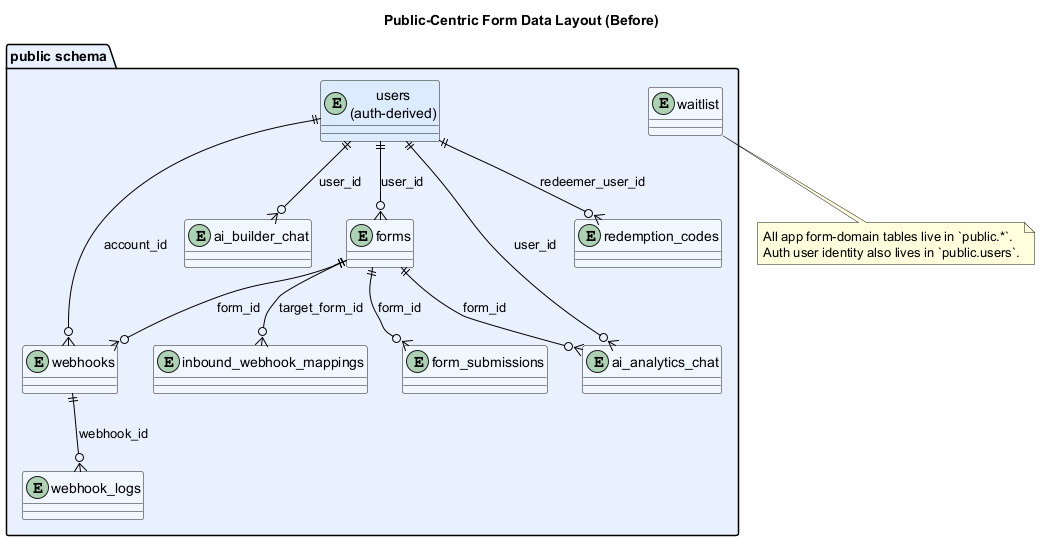

The diagram above was rendered by PlantUML. Its source (embedded in the PNG):
@startuml
skinparam backgroundColor White
skinparam defaultTextColor Black
skinparam shadowing false
skinparam ArrowColor Black
skinparam componentStyle rectangle

title Public-Centric Form Data Layout (Before)

package "public schema" #E8F0FE {
  entity "users\n(auth-derived)" as public_users #DDEBFF
  entity "forms" as public_forms #F0F7FF
  entity "form_submissions" as public_submissions #F0F7FF
  entity "ai_builder_chat" as public_ai_builder #F0F7FF
  entity "ai_analytics_chat" as public_ai_analytics #F0F7FF
  entity "webhooks" as public_webhooks #F0F7FF
  entity "webhook_logs" as public_webhook_logs #F0F7FF
  entity "inbound_webhook_mappings" as public_inbound #F0F7FF
  entity "redemption_codes" as public_redemption #F0F7FF
  entity "waitlist" as public_waitlist #F0F7FF
}

public_users ||--o{ public_forms : user_id
public_users ||--o{ public_ai_builder : user_id
public_users ||--o{ public_ai_analytics : user_id
public_users ||--o{ public_webhooks : account_id
public_users ||--o{ public_redemption : redeemer_user_id

public_forms ||--o{ public_submissions : form_id
public_forms ||--o{ public_ai_analytics : form_id
public_forms ||--o{ public_webhooks : form_id
public_forms ||--o{ public_inbound : target_form_id
public_webhooks ||--o{ public_webhook_logs : webhook_id

note bottom
All app form-domain tables live in `public.*`.
Auth user identity also lives in `public.users`.
end note
@enduml